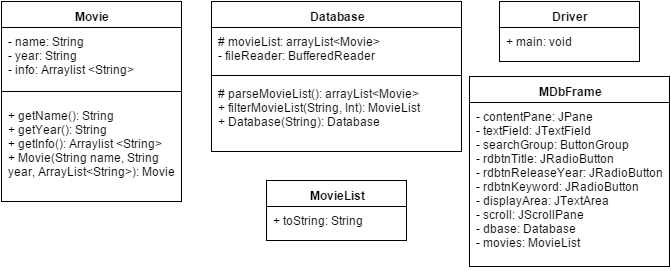

The diagram above was exported from draw.io. Its source (the exported page's mxGraphModel, read from the mxfile embedded in the PNG):
<mxGraphModel dx="1434" dy="760" grid="1" gridSize="10" guides="1" tooltips="1" connect="1" arrows="1" fold="1" page="1" pageScale="1" pageWidth="826" pageHeight="1169" background="#ffffff" math="0">
  <root>
    <mxCell id="0" />
    <mxCell id="1" parent="0" />
    <mxCell id="4603aed53dfd170b-1" value="Movie" style="swimlane;html=1;fontStyle=1;align=center;verticalAlign=top;childLayout=stackLayout;horizontal=1;startSize=26;horizontalStack=0;resizeParent=1;resizeLast=0;collapsible=1;marginBottom=0;swimlaneFillColor=#ffffff;" vertex="1" parent="1">
      <mxGeometry x="40" y="210" width="180" height="200" as="geometry" />
    </mxCell>
    <mxCell id="4603aed53dfd170b-2" value="&lt;span&gt;- name: String&amp;nbsp;&lt;/span&gt;&lt;div&gt;&lt;span&gt;- year: String&lt;/span&gt;&lt;/div&gt;&lt;div&gt;&lt;span&gt;- info: Arraylist &amp;lt;String&amp;gt;&lt;/span&gt;&lt;/div&gt;" style="text;html=1;strokeColor=none;fillColor=none;align=left;verticalAlign=top;spacingLeft=4;spacingRight=4;whiteSpace=wrap;overflow=hidden;rotatable=0;points=[[0,0.5],[1,0.5]];portConstraint=eastwest;" vertex="1" parent="4603aed53dfd170b-1">
      <mxGeometry y="26" width="180" height="54" as="geometry" />
    </mxCell>
    <mxCell id="4603aed53dfd170b-3" value="" style="line;html=1;strokeWidth=1;fillColor=none;align=left;verticalAlign=middle;spacingTop=-1;spacingLeft=3;spacingRight=3;rotatable=0;labelPosition=right;points=[];portConstraint=eastwest;" vertex="1" parent="4603aed53dfd170b-1">
      <mxGeometry y="80" width="180" height="20" as="geometry" />
    </mxCell>
    <mxCell id="4603aed53dfd170b-4" value="&lt;span&gt;+ getName(): String&amp;nbsp;&lt;/span&gt;&lt;div&gt;+ getYear(): String&lt;/div&gt;&lt;span&gt;+ getInfo(): Arraylist &amp;lt;String&amp;gt;&lt;/span&gt;&lt;div&gt;&lt;span&gt;+ Movie(String name, String year, ArrayList&amp;lt;String&amp;gt;): Movie&lt;/span&gt;&lt;/div&gt;" style="text;html=1;strokeColor=none;fillColor=none;align=left;verticalAlign=top;spacingLeft=4;spacingRight=4;whiteSpace=wrap;overflow=hidden;rotatable=0;points=[[0,0.5],[1,0.5]];portConstraint=eastwest;" vertex="1" parent="4603aed53dfd170b-1">
      <mxGeometry y="100" width="180" height="100" as="geometry" />
    </mxCell>
    <mxCell id="4603aed53dfd170b-5" value="Database" style="swimlane;html=1;fontStyle=1;align=center;verticalAlign=top;childLayout=stackLayout;horizontal=1;startSize=26;horizontalStack=0;resizeParent=1;resizeLast=0;collapsible=1;marginBottom=0;swimlaneFillColor=#ffffff;" vertex="1" parent="1">
      <mxGeometry x="250" y="210" width="250" height="150" as="geometry" />
    </mxCell>
    <mxCell id="4603aed53dfd170b-6" value="# movieList: arrayList&amp;lt;Movie&amp;gt;&lt;div&gt;- fileReader: BufferedReader&lt;/div&gt;" style="text;html=1;strokeColor=none;fillColor=none;align=left;verticalAlign=top;spacingLeft=4;spacingRight=4;whiteSpace=wrap;overflow=hidden;rotatable=0;points=[[0,0.5],[1,0.5]];portConstraint=eastwest;" vertex="1" parent="4603aed53dfd170b-5">
      <mxGeometry y="26" width="250" height="44" as="geometry" />
    </mxCell>
    <mxCell id="4603aed53dfd170b-7" value="" style="line;html=1;strokeWidth=1;fillColor=none;align=left;verticalAlign=middle;spacingTop=-1;spacingLeft=3;spacingRight=3;rotatable=0;labelPosition=right;points=[];portConstraint=eastwest;" vertex="1" parent="4603aed53dfd170b-5">
      <mxGeometry y="70" width="250" height="8" as="geometry" />
    </mxCell>
    <mxCell id="4603aed53dfd170b-8" value="# parseMovieList(): arrayList&amp;lt;Movie&amp;gt;&lt;div&gt;+ filterMovieList(String, Int): MovieList&lt;/div&gt;&lt;div&gt;+ Database(String): Database&lt;/div&gt;" style="text;html=1;strokeColor=none;fillColor=none;align=left;verticalAlign=top;spacingLeft=4;spacingRight=4;whiteSpace=wrap;overflow=hidden;rotatable=0;points=[[0,0.5],[1,0.5]];portConstraint=eastwest;" vertex="1" parent="4603aed53dfd170b-5">
      <mxGeometry y="78" width="250" height="62" as="geometry" />
    </mxCell>
    <mxCell id="37b26596bdfe3892-11" value="&lt;b&gt;MovieList&lt;/b&gt;" style="swimlane;html=1;fontStyle=0;childLayout=stackLayout;horizontal=1;startSize=26;fillColor=none;horizontalStack=0;resizeParent=1;resizeLast=0;collapsible=1;marginBottom=0;swimlaneFillColor=#ffffff;" vertex="1" parent="1">
      <mxGeometry x="305" y="389" width="140" height="60" as="geometry" />
    </mxCell>
    <mxCell id="37b26596bdfe3892-12" value="+ toString: String" style="text;html=1;strokeColor=none;fillColor=none;align=left;verticalAlign=top;spacingLeft=4;spacingRight=4;whiteSpace=wrap;overflow=hidden;rotatable=0;points=[[0,0.5],[1,0.5]];portConstraint=eastwest;" vertex="1" parent="37b26596bdfe3892-11">
      <mxGeometry y="26" width="140" height="26" as="geometry" />
    </mxCell>
    <mxCell id="7d62c257db59ee1e-1" value="&lt;b&gt;Driver&lt;/b&gt;" style="swimlane;html=1;fontStyle=0;childLayout=stackLayout;horizontal=1;startSize=26;fillColor=none;horizontalStack=0;resizeParent=1;resizeLast=0;collapsible=1;marginBottom=0;swimlaneFillColor=#ffffff;" vertex="1" parent="1">
      <mxGeometry x="538" y="210" width="140" height="60" as="geometry" />
    </mxCell>
    <mxCell id="7d62c257db59ee1e-2" value="+ main: void" style="text;html=1;strokeColor=none;fillColor=none;align=left;verticalAlign=top;spacingLeft=4;spacingRight=4;whiteSpace=wrap;overflow=hidden;rotatable=0;points=[[0,0.5],[1,0.5]];portConstraint=eastwest;" vertex="1" parent="7d62c257db59ee1e-1">
      <mxGeometry y="26" width="140" height="26" as="geometry" />
    </mxCell>
    <mxCell id="7d62c257db59ee1e-5" value="&lt;b&gt;MDbFrame&lt;/b&gt;" style="swimlane;html=1;fontStyle=0;childLayout=stackLayout;horizontal=1;startSize=26;fillColor=none;horizontalStack=0;resizeParent=1;resizeLast=0;collapsible=1;marginBottom=0;swimlaneFillColor=#ffffff;" vertex="1" parent="1">
      <mxGeometry x="508" y="285" width="200" height="190" as="geometry" />
    </mxCell>
    <mxCell id="7d62c257db59ee1e-6" value="&lt;span&gt;- contentPane: JPane&lt;/span&gt;&lt;div&gt;- textField: JTextField&lt;/div&gt;&lt;div&gt;- searchGroup: ButtonGroup&lt;/div&gt;&lt;div&gt;- rdbtnTitle: JRadioButton&lt;/div&gt;&lt;div&gt;-&amp;nbsp;rdbtnReleaseYear:&amp;nbsp;JRadioButton&lt;/div&gt;&lt;div&gt;-&amp;nbsp;rdbtnKeyword:&amp;nbsp;JRadioButton&lt;/div&gt;&lt;div&gt;- displayArea: JTextArea&lt;/div&gt;&lt;div&gt;- scroll: JScrollPane&lt;/div&gt;&lt;div&gt;- dbase: Database&lt;/div&gt;&lt;div&gt;- movies: MovieList&lt;/div&gt;" style="text;html=1;strokeColor=none;fillColor=none;align=left;verticalAlign=top;spacingLeft=4;spacingRight=4;whiteSpace=wrap;overflow=hidden;rotatable=0;points=[[0,0.5],[1,0.5]];portConstraint=eastwest;" vertex="1" parent="7d62c257db59ee1e-5">
      <mxGeometry y="26" width="200" height="164" as="geometry" />
    </mxCell>
  </root>
</mxGraphModel>